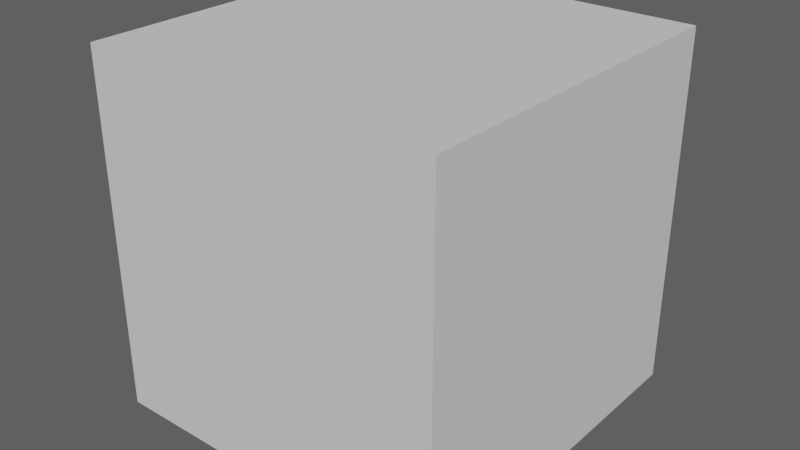 # Source: Library_MaterialInstances.blend  (saved by Blender 5.0.118; exported with 4.5.12 LTS)
import bpy
from mathutils import Matrix  # noqa: F401  (used for matrix-valued properties, if any)

bpy.ops.wm.read_factory_settings(use_empty=True)
scene = bpy.context.scene
scene.name = 'Scene'

# ---- collections
col_linked_library_materials = bpy.data.collections.new('Linked_Library_Materials'); scene.collection.children.link(col_linked_library_materials)
col_library_material_instances = bpy.data.collections.new('Library_Material_Instances'); scene.collection.children.link(col_library_material_instances)
col_export = bpy.data.collections.new('Export'); scene.collection.children.link(col_export)
col_library_materials = bpy.data.collections.new('Library_Materials')  # instanced only; not linked into the scene

# ---- world
world_world = bpy.data.worlds.new('World'); scene.world = world_world
world_world.use_nodes = True; world_world.node_tree.nodes.clear()
_N = world_world.node_tree.nodes; _L = world_world.node_tree.links
n0 = _N.new('ShaderNodeOutputWorld'); n0.name = 'World Output'; n0.location = (200, 100)
n1 = _N.new('ShaderNodeBackground'); n1.name = 'Background'; n1.location = (-200, 100)
n1.inputs[0].default_value = (0.1205, 0.1205, 0.1205, 1.0)
_L.new(n1.outputs[0], n0.inputs[0])
n0.is_active_output = True
world_world.color = (0.05088, 0.05088, 0.05088)
world_world.sun_shadow_jitter_overblur = 0.0

# ---- meshes
me_mat_cube = bpy.data.meshes.new('mat_cube')
me_mat_cube.from_pydata([(-1.0, -1.0, -1.0), (-1.0, -1.0, 1.0), (-1.0, 1.0, -1.0), (-1.0, 1.0, 1.0), (1.0, -1.0, -1.0), (1.0, -1.0, 1.0), (1.0, 1.0, -1.0), (1.0, 1.0, 1.0)], [], [(0, 1, 3, 2), (2, 3, 7, 6), (6, 7, 5, 4), (4, 5, 1, 0), (2, 6, 4, 0), (7, 3, 1, 5)])
_uv = me_mat_cube.uv_layers.new(name='UVMap')
_uv.uv.foreach_set('vector', [-1.147, -4.015, 1.113, -4.015, 1.113, -1.755, -1.147, -1.755, -1.147, -1.755, 1.113, -1.755, 1.113, 0.5049, -1.147, 0.5049, -1.147, 0.5049, 1.113, 0.5049, 1.113, 2.765, -1.147, 2.765, -1.147, 2.765, 1.113, 2.765, 1.113, 5.025, -1.147, 5.025, -3.407, 0.5049, -1.147, 0.5049, -1.147, 2.765, -3.407, 2.765, 1.113, 0.5049, 3.373, 0.5049, 3.373, 2.765, 1.113, 2.765])
_ca = me_mat_cube.color_attributes.new('Color', 'FLOAT_COLOR', 'POINT')
_ca.data.foreach_set('color', [0.0, 0.0, 0.0, 1.0, 0.0, 0.0, 0.0, 1.0, 1.0, 0.0, 0.0, 1.0, 1.0, 0.0, 0.0, 1.0, 0.0, 0.0, 0.0, 1.0, 0.0, 0.0, 0.0, 1.0, 1.0, 0.0, 0.0, 1.0, 1.0, 0.0, 0.0, 1.0])
me_mat_cube.use_paint_bone_selection = False
me_mat_cube.use_paint_mask_vertex = True
me_mat_cube.update()
me_mat_cube.normals_split_custom_set([tuple(v) for v in zip(*[iter([-1.0, 0.0, 0.0, -1.0, 0.0, 0.0, -1.0, 0.0, 0.0, -1.0, 0.0, 0.0, 0.0, 1.0, 0.0, 0.0, 1.0, 0.0, 0.0, 1.0, 0.0, 0.0, 1.0, 0.0, 1.0, 0.0, 0.0, 1.0, 0.0, 0.0, 1.0, 0.0, 0.0, 1.0, 0.0, 0.0, 0.0, -1.0, 0.0, 0.0, -1.0, 0.0, 0.0, -1.0, 0.0, 0.0, -1.0, 0.0, 0.0, 0.0, -1.0, 0.0, 0.0, -1.0, 0.0, 0.0, -1.0, 0.0, 0.0, -1.0, 0.0, 0.0, 1.0, 0.0, 0.0, 1.0, 0.0, 0.0, 1.0, 0.0, 0.0, 1.0])] * 3)])

# ---- objects
ob_library_materials = bpy.data.objects.new('Library_Materials', None)
ob_mat_cube = bpy.data.objects.new('mat_cube', me_mat_cube)

# ---- transforms, parenting, visibility, modifiers, constraints
ob_library_materials.location = (0.0, 0.0, 0.0)
ob_library_materials.instance_type = 'COLLECTION'
ob_mat_cube.location = (0.0, -2.99, 0.0)
ob_library_materials.instance_collection = col_library_materials

# ---- collection membership
col_linked_library_materials.objects.link(ob_library_materials)
col_library_material_instances.objects.link(ob_mat_cube)
def _layer_coll(name, lc=None):
    lc = lc or bpy.context.view_layer.layer_collection
    for c in lc.children:
        if c.name == name: return c
        r = _layer_coll(name, c)
        if r: return r
_layer_coll('Linked_Library_Materials').exclude = True

# ---- scene / render settings (as saved in the file)
scene.frame_start = 1; scene.frame_end = 250; scene.frame_set(0)
scene.render.engine = 'BLENDER_EEVEE_NEXT'
scene.render.fps = 25
scene.render.bake_bias = 0.0
scene.render.bake_samples = 0
scene.cycles.use_denoising = False
scene.cycles.samples = 24
scene.cycles.sampling_pattern = 'TABULATED_SOBOL'
scene.eevee.use_volume_custom_range = False
bpy.context.view_layer.update()

# ---- added for rendering (the .blend has no active camera and no usable light): camera, sun
cam_auto = bpy.data.cameras.new('AutoCamera')
cam_auto.lens = 50.0
cam_auto.sensor_width = 36.0
cam_auto.clip_end = 1000.0
ob_auto_camera = bpy.data.objects.new('AutoCamera', cam_auto)
scene.collection.objects.link(ob_auto_camera)
ob_auto_camera.location = (3.20507, -6.83571, 2.56406)
ob_auto_camera.rotation_euler = (1.09748, -7.21219e-08, 0.694738)
scene.camera = ob_auto_camera
light_auto_sun = bpy.data.lights.new('AutoSun', 'SUN')
light_auto_sun.energy = 3.0
light_auto_sun.angle = 0.0523599
ob_auto_sun = bpy.data.objects.new('AutoSun', light_auto_sun)
scene.collection.objects.link(ob_auto_sun)
ob_auto_sun.rotation_euler = (0.872665, 0.174533, 0.523599)
bpy.context.view_layer.update()
